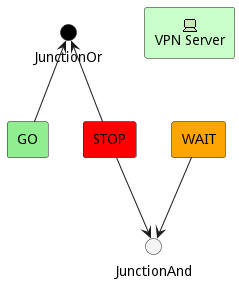

The diagram above was rendered by PlantUML. Its source (embedded in the PNG):
@startuml
!define Junction_Or circle #black
!define Junction_And circle #whitesmoke

Junction_And JunctionAnd
Junction_Or JunctionOr

archimate #Technology "VPN Server" as vpnServerA <<technology-device>>

rectangle GO #lightgreen
rectangle STOP #red
rectangle WAIT #orange
GO -up-> JunctionOr
STOP -up-> JunctionOr
STOP -down-> JunctionAnd
WAIT -down-> JunctionAnd
@enduml